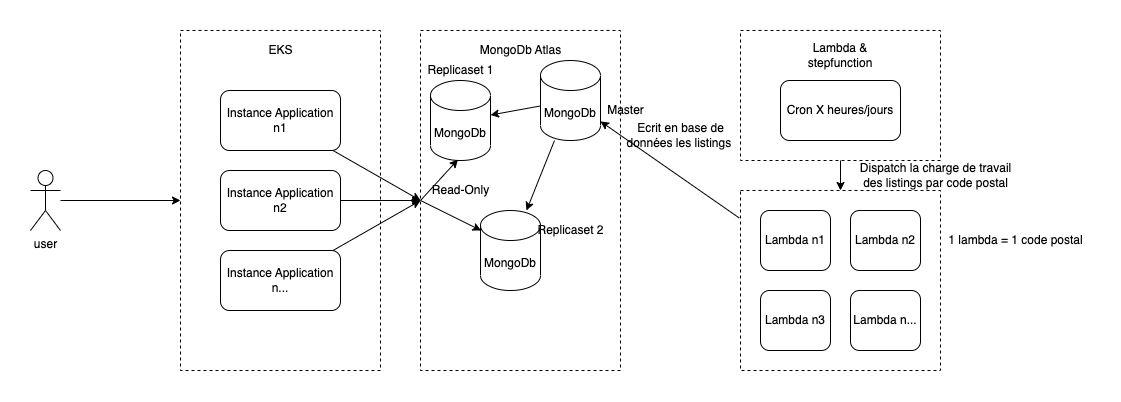

The diagram above was exported from draw.io. Its source (the exported page's mxGraphModel, read from the mxfile embedded in the PNG):
<mxGraphModel dx="1366" dy="807" grid="1" gridSize="10" guides="1" tooltips="1" connect="1" arrows="1" fold="1" page="1" pageScale="1" pageWidth="827" pageHeight="1169" math="0" shadow="0">
  <root>
    <mxCell id="0" />
    <mxCell id="1" parent="0" />
    <mxCell id="OViM7QFjzNIfD1Q8wXi2-23" value="" style="rounded=0;whiteSpace=wrap;html=1;dashed=1;fillColor=none;" vertex="1" parent="1">
      <mxGeometry x="840" y="100" width="200" height="130" as="geometry" />
    </mxCell>
    <mxCell id="OViM7QFjzNIfD1Q8wXi2-16" value="" style="rounded=0;whiteSpace=wrap;html=1;dashed=1;fillColor=none;" vertex="1" parent="1">
      <mxGeometry x="520" y="100" width="200" height="340" as="geometry" />
    </mxCell>
    <mxCell id="OViM7QFjzNIfD1Q8wXi2-1" value="user" style="shape=umlActor;verticalLabelPosition=bottom;verticalAlign=top;html=1;outlineConnect=0;" vertex="1" parent="1">
      <mxGeometry x="130" y="240" width="30" height="60" as="geometry" />
    </mxCell>
    <mxCell id="OViM7QFjzNIfD1Q8wXi2-2" value="MongoDb" style="shape=cylinder3;whiteSpace=wrap;html=1;boundedLbl=1;backgroundOutline=1;size=15;" vertex="1" parent="1">
      <mxGeometry x="640" y="130" width="60" height="80" as="geometry" />
    </mxCell>
    <mxCell id="OViM7QFjzNIfD1Q8wXi2-5" value="" style="rounded=0;whiteSpace=wrap;html=1;fillColor=none;dashed=1;" vertex="1" parent="1">
      <mxGeometry x="280" y="100" width="200" height="340" as="geometry" />
    </mxCell>
    <mxCell id="OViM7QFjzNIfD1Q8wXi2-3" value="Instance Application n1" style="rounded=1;whiteSpace=wrap;html=1;" vertex="1" parent="1">
      <mxGeometry x="320" y="160" width="120" height="60" as="geometry" />
    </mxCell>
    <mxCell id="OViM7QFjzNIfD1Q8wXi2-6" value="EKS" style="text;html=1;align=center;verticalAlign=middle;resizable=0;points=[];autosize=1;strokeColor=none;fillColor=none;" vertex="1" parent="1">
      <mxGeometry x="360" y="110" width="40" height="20" as="geometry" />
    </mxCell>
    <mxCell id="OViM7QFjzNIfD1Q8wXi2-7" value="Instance Application&lt;br&gt;n2" style="rounded=1;whiteSpace=wrap;html=1;" vertex="1" parent="1">
      <mxGeometry x="320" y="240" width="120" height="60" as="geometry" />
    </mxCell>
    <mxCell id="OViM7QFjzNIfD1Q8wXi2-8" value="Instance Application&lt;br&gt;n..." style="rounded=1;whiteSpace=wrap;html=1;" vertex="1" parent="1">
      <mxGeometry x="320" y="320" width="120" height="60" as="geometry" />
    </mxCell>
    <mxCell id="OViM7QFjzNIfD1Q8wXi2-9" value="Master" style="text;html=1;align=center;verticalAlign=middle;resizable=0;points=[];autosize=1;strokeColor=none;fillColor=none;" vertex="1" parent="1">
      <mxGeometry x="700" y="170" width="50" height="20" as="geometry" />
    </mxCell>
    <mxCell id="OViM7QFjzNIfD1Q8wXi2-10" value="MongoDb" style="shape=cylinder3;whiteSpace=wrap;html=1;boundedLbl=1;backgroundOutline=1;size=15;" vertex="1" parent="1">
      <mxGeometry x="580" y="280" width="60" height="80" as="geometry" />
    </mxCell>
    <mxCell id="OViM7QFjzNIfD1Q8wXi2-11" value="MongoDb" style="shape=cylinder3;whiteSpace=wrap;html=1;boundedLbl=1;backgroundOutline=1;size=15;" vertex="1" parent="1">
      <mxGeometry x="530" y="150" width="60" height="80" as="geometry" />
    </mxCell>
    <mxCell id="OViM7QFjzNIfD1Q8wXi2-12" value="Replicaset 2" style="text;html=1;align=center;verticalAlign=middle;resizable=0;points=[];autosize=1;strokeColor=none;fillColor=none;" vertex="1" parent="1">
      <mxGeometry x="630" y="290" width="80" height="20" as="geometry" />
    </mxCell>
    <mxCell id="OViM7QFjzNIfD1Q8wXi2-13" value="Replicaset 1" style="text;html=1;align=center;verticalAlign=middle;resizable=0;points=[];autosize=1;strokeColor=none;fillColor=none;" vertex="1" parent="1">
      <mxGeometry x="520" y="130" width="80" height="20" as="geometry" />
    </mxCell>
    <mxCell id="OViM7QFjzNIfD1Q8wXi2-14" value="" style="endArrow=classic;html=1;rounded=0;" edge="1" parent="1" source="OViM7QFjzNIfD1Q8wXi2-2" target="OViM7QFjzNIfD1Q8wXi2-11">
      <mxGeometry width="50" height="50" relative="1" as="geometry">
        <mxPoint x="620" y="290" as="sourcePoint" />
        <mxPoint x="670" y="240" as="targetPoint" />
      </mxGeometry>
    </mxCell>
    <mxCell id="OViM7QFjzNIfD1Q8wXi2-15" value="" style="endArrow=classic;html=1;rounded=0;" edge="1" parent="1" source="OViM7QFjzNIfD1Q8wXi2-2" target="OViM7QFjzNIfD1Q8wXi2-10">
      <mxGeometry width="50" height="50" relative="1" as="geometry">
        <mxPoint x="650" y="182.5" as="sourcePoint" />
        <mxPoint x="590" y="187.5" as="targetPoint" />
      </mxGeometry>
    </mxCell>
    <mxCell id="OViM7QFjzNIfD1Q8wXi2-17" value="" style="endArrow=classic;html=1;rounded=0;entryX=0;entryY=0.5;entryDx=0;entryDy=0;" edge="1" parent="1" source="OViM7QFjzNIfD1Q8wXi2-3" target="OViM7QFjzNIfD1Q8wXi2-16">
      <mxGeometry width="50" height="50" relative="1" as="geometry">
        <mxPoint x="480" y="250" as="sourcePoint" />
        <mxPoint x="530" y="200" as="targetPoint" />
      </mxGeometry>
    </mxCell>
    <mxCell id="OViM7QFjzNIfD1Q8wXi2-18" value="" style="endArrow=classic;html=1;rounded=0;entryX=0;entryY=0.5;entryDx=0;entryDy=0;" edge="1" parent="1" source="OViM7QFjzNIfD1Q8wXi2-7" target="OViM7QFjzNIfD1Q8wXi2-16">
      <mxGeometry width="50" height="50" relative="1" as="geometry">
        <mxPoint x="440" y="320" as="sourcePoint" />
        <mxPoint x="490" y="270" as="targetPoint" />
      </mxGeometry>
    </mxCell>
    <mxCell id="OViM7QFjzNIfD1Q8wXi2-19" value="" style="endArrow=classic;html=1;rounded=0;entryX=0;entryY=0.5;entryDx=0;entryDy=0;" edge="1" parent="1" source="OViM7QFjzNIfD1Q8wXi2-8" target="OViM7QFjzNIfD1Q8wXi2-16">
      <mxGeometry width="50" height="50" relative="1" as="geometry">
        <mxPoint x="430" y="380" as="sourcePoint" />
        <mxPoint x="480" y="330" as="targetPoint" />
      </mxGeometry>
    </mxCell>
    <mxCell id="OViM7QFjzNIfD1Q8wXi2-20" value="" style="endArrow=classic;html=1;rounded=0;exitX=0;exitY=0.5;exitDx=0;exitDy=0;entryX=0.458;entryY=0.988;entryDx=0;entryDy=0;entryPerimeter=0;" edge="1" parent="1" source="OViM7QFjzNIfD1Q8wXi2-16" target="OViM7QFjzNIfD1Q8wXi2-11">
      <mxGeometry width="50" height="50" relative="1" as="geometry">
        <mxPoint x="540" y="290" as="sourcePoint" />
        <mxPoint x="590" y="240" as="targetPoint" />
      </mxGeometry>
    </mxCell>
    <mxCell id="OViM7QFjzNIfD1Q8wXi2-21" value="" style="endArrow=classic;html=1;rounded=0;exitX=0;exitY=0.5;exitDx=0;exitDy=0;entryX=0.01;entryY=0.25;entryDx=0;entryDy=0;entryPerimeter=0;" edge="1" parent="1" source="OViM7QFjzNIfD1Q8wXi2-16" target="OViM7QFjzNIfD1Q8wXi2-10">
      <mxGeometry width="50" height="50" relative="1" as="geometry">
        <mxPoint x="530" y="280" as="sourcePoint" />
        <mxPoint x="567.48" y="239.03999999999996" as="targetPoint" />
      </mxGeometry>
    </mxCell>
    <mxCell id="OViM7QFjzNIfD1Q8wXi2-22" value="Read-Only" style="text;html=1;align=center;verticalAlign=middle;resizable=0;points=[];autosize=1;strokeColor=none;fillColor=none;" vertex="1" parent="1">
      <mxGeometry x="525" y="250" width="70" height="20" as="geometry" />
    </mxCell>
    <mxCell id="OViM7QFjzNIfD1Q8wXi2-24" value="MongoDb Atlas" style="text;html=1;align=center;verticalAlign=middle;resizable=0;points=[];autosize=1;strokeColor=none;fillColor=none;" vertex="1" parent="1">
      <mxGeometry x="570" y="110" width="100" height="20" as="geometry" />
    </mxCell>
    <mxCell id="OViM7QFjzNIfD1Q8wXi2-25" value="Lambda &amp;amp;&lt;br&gt;stepfunction" style="text;html=1;strokeColor=none;fillColor=none;align=center;verticalAlign=middle;whiteSpace=wrap;rounded=0;dashed=1;" vertex="1" parent="1">
      <mxGeometry x="910" y="110" width="60" height="30" as="geometry" />
    </mxCell>
    <mxCell id="OViM7QFjzNIfD1Q8wXi2-26" value="Cron X heures/jours" style="rounded=1;whiteSpace=wrap;html=1;fillColor=default;" vertex="1" parent="1">
      <mxGeometry x="880" y="150" width="120" height="60" as="geometry" />
    </mxCell>
    <mxCell id="OViM7QFjzNIfD1Q8wXi2-27" value="Lambda n1" style="rounded=1;whiteSpace=wrap;html=1;fillColor=default;" vertex="1" parent="1">
      <mxGeometry x="860" y="280" width="70" height="60" as="geometry" />
    </mxCell>
    <mxCell id="OViM7QFjzNIfD1Q8wXi2-28" value="&lt;span style=&quot;&quot;&gt;Lambda n2&lt;/span&gt;" style="rounded=1;whiteSpace=wrap;html=1;fillColor=default;" vertex="1" parent="1">
      <mxGeometry x="950" y="280" width="70" height="60" as="geometry" />
    </mxCell>
    <mxCell id="OViM7QFjzNIfD1Q8wXi2-30" value="&lt;span style=&quot;&quot;&gt;Lambda n3&lt;/span&gt;" style="rounded=1;whiteSpace=wrap;html=1;fillColor=default;" vertex="1" parent="1">
      <mxGeometry x="860" y="360" width="70" height="60" as="geometry" />
    </mxCell>
    <mxCell id="OViM7QFjzNIfD1Q8wXi2-31" value="&lt;span style=&quot;&quot;&gt;Lambda n...&lt;/span&gt;" style="rounded=1;whiteSpace=wrap;html=1;fillColor=default;" vertex="1" parent="1">
      <mxGeometry x="950" y="360" width="70" height="60" as="geometry" />
    </mxCell>
    <mxCell id="OViM7QFjzNIfD1Q8wXi2-33" value="" style="endArrow=classic;html=1;rounded=0;exitX=-0.007;exitY=0.152;exitDx=0;exitDy=0;exitPerimeter=0;" edge="1" parent="1" source="OViM7QFjzNIfD1Q8wXi2-34" target="OViM7QFjzNIfD1Q8wXi2-2">
      <mxGeometry width="50" height="50" relative="1" as="geometry">
        <mxPoint x="810" y="270" as="sourcePoint" />
        <mxPoint x="830" y="280" as="targetPoint" />
      </mxGeometry>
    </mxCell>
    <mxCell id="OViM7QFjzNIfD1Q8wXi2-34" value="" style="rounded=0;whiteSpace=wrap;html=1;dashed=1;fillColor=none;" vertex="1" parent="1">
      <mxGeometry x="840" y="260" width="200" height="180" as="geometry" />
    </mxCell>
    <mxCell id="OViM7QFjzNIfD1Q8wXi2-35" value="" style="endArrow=classic;html=1;rounded=0;exitX=0.5;exitY=1;exitDx=0;exitDy=0;entryX=0.5;entryY=0;entryDx=0;entryDy=0;" edge="1" parent="1" source="OViM7QFjzNIfD1Q8wXi2-23" target="OViM7QFjzNIfD1Q8wXi2-34">
      <mxGeometry width="50" height="50" relative="1" as="geometry">
        <mxPoint x="1010" y="280" as="sourcePoint" />
        <mxPoint x="1060" y="230" as="targetPoint" />
      </mxGeometry>
    </mxCell>
    <mxCell id="OViM7QFjzNIfD1Q8wXi2-36" value="Dispatch la charge de travail&lt;br&gt;des listings par code postal" style="text;html=1;align=center;verticalAlign=middle;resizable=0;points=[];autosize=1;strokeColor=none;fillColor=none;" vertex="1" parent="1">
      <mxGeometry x="950" y="230" width="170" height="30" as="geometry" />
    </mxCell>
    <mxCell id="OViM7QFjzNIfD1Q8wXi2-37" value="Ecrit en base de&lt;br&gt;données les listings&amp;nbsp;" style="text;html=1;align=center;verticalAlign=middle;resizable=0;points=[];autosize=1;strokeColor=none;fillColor=none;" vertex="1" parent="1">
      <mxGeometry x="720" y="190" width="120" height="30" as="geometry" />
    </mxCell>
    <mxCell id="OViM7QFjzNIfD1Q8wXi2-39" value="" style="endArrow=classic;html=1;rounded=0;" edge="1" parent="1" source="OViM7QFjzNIfD1Q8wXi2-1" target="OViM7QFjzNIfD1Q8wXi2-5">
      <mxGeometry width="50" height="50" relative="1" as="geometry">
        <mxPoint x="210" y="250" as="sourcePoint" />
        <mxPoint x="260" y="200" as="targetPoint" />
      </mxGeometry>
    </mxCell>
    <mxCell id="OViM7QFjzNIfD1Q8wXi2-40" value="1 lambda = 1 code postal" style="text;html=1;align=center;verticalAlign=middle;resizable=0;points=[];autosize=1;strokeColor=none;fillColor=none;" vertex="1" parent="1">
      <mxGeometry x="1040" y="300" width="150" height="20" as="geometry" />
    </mxCell>
  </root>
</mxGraphModel>